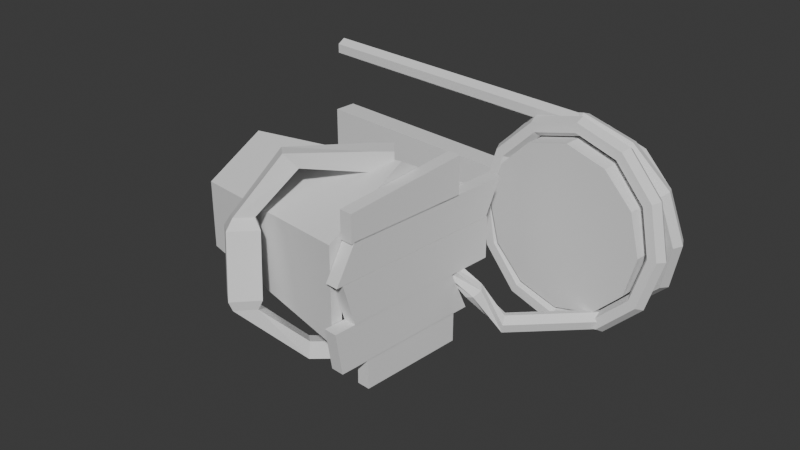 # Source: SillyGoldToilet.blend  (saved by Blender 4.2.66; exported with 4.5.12 LTS)
import bpy
from mathutils import Matrix  # noqa: F401  (used for matrix-valued properties, if any)

bpy.ops.wm.read_factory_settings(use_empty=True)
scene = bpy.context.scene
scene.name = 'Scene'

# ---- collections
col_collection = bpy.data.collections.new('Collection'); scene.collection.children.link(col_collection)

# ---- world
world_world = bpy.data.worlds.new('World'); scene.world = world_world
world_world.use_nodes = True; world_world.node_tree.nodes.clear()
_N = world_world.node_tree.nodes; _L = world_world.node_tree.links
n0 = _N.new('ShaderNodeOutputWorld'); n0.name = 'World Output'; n0.location = (300, 300)
n1 = _N.new('ShaderNodeBackground'); n1.name = 'Background'; n1.location = (10, 300)
n1.inputs[0].default_value = (0.05088, 0.05088, 0.05088, 1.0)
_L.new(n1.outputs[0], n0.inputs[0])
n0.is_active_output = True
world_world.color = (0.05088, 0.05088, 0.05088)
world_world.sun_shadow_jitter_overblur = 0.0

# ---- meshes
me_torus_001 = bpy.data.meshes.new('Torus.001')
me_torus_001.from_pydata([(-4.522e-05, 0.8076, -0.135), (-0.008348, 0.7127, -0.08003), (-0.008348, 0.7127, 0.02997), (-4.522e-05, 0.8076, 0.08497), (0.008257, 0.9025, 0.02997), (0.008257, 0.9025, -0.08003), (0.6027, 0.7549, 0.02708), (0.567, 0.6623, 0.07471), (0.5122, 0.6671, 0.17), (0.4931, 0.7644, 0.2176), (0.5288, 0.8569, 0.17), (0.5836, 0.8522, 0.07471), (1.044, 0.7163, 0.47), (0.9881, 0.6255, 0.4975), (0.8932, 0.6338, 0.5525), (0.8541, 0.7329, 0.58), (0.9098, 0.8236, 0.5525), (1.005, 0.8153, 0.4975), (1.205, 0.7021, 1.075), (1.142, 0.612, 1.075), (1.033, 0.6216, 1.075), (0.9862, 0.7213, 1.075), (1.049, 0.8114, 1.075), (1.159, 0.8018, 1.075), (1.044, 0.7163, 1.68), (0.9881, 0.6255, 1.652), (0.8932, 0.6338, 1.597), (0.8541, 0.7329, 1.57), (0.9098, 0.8236, 1.597), (1.005, 0.8153, 1.652), (0.6027, 0.7549, 2.123), (0.567, 0.6624, 2.075), (0.5122, 0.6671, 1.98), (0.4931, 0.7644, 1.932), (0.5288, 0.8569, 1.98), (0.5836, 0.8522, 2.075), (-4.456e-05, 0.8076, 2.285), (-0.008347, 0.7127, 2.23), (-0.008347, 0.7127, 2.12), (-4.456e-05, 0.8076, 2.065), (0.008258, 0.9025, 2.12), (0.008258, 0.9025, 2.23), (-0.6027, 0.8603, 2.123), (-0.5836, 0.763, 2.075), (-0.5289, 0.7582, 1.98), (-0.4932, 0.8507, 1.932), (-0.5123, 0.948, 1.98), (-0.567, 0.9528, 2.075), (-1.044, 0.8989, 1.68), (-1.005, 0.7999, 1.652), (-0.9099, 0.7916, 1.597), (-0.8541, 0.8823, 1.57), (-0.8933, 0.9814, 1.597), (-0.9882, 0.9897, 1.652), (-1.205, 0.913, 1.075), (-1.159, 0.8133, 1.075), (-1.049, 0.8038, 1.075), (-0.9863, 0.8939, 1.075), (-1.033, 0.9936, 1.075), (-1.142, 1.003, 1.075), (-1.044, 0.8989, 0.47), (-1.005, 0.7999, 0.4975), (-0.9099, 0.7916, 0.5525), (-0.8541, 0.8823, 0.58), (-0.8933, 0.9814, 0.5525), (-0.9882, 0.9897, 0.4975), (-0.6027, 0.8603, 0.02708), (-0.5837, 0.763, 0.07471), (-0.5289, 0.7582, 0.17), (-0.4932, 0.8507, 0.2176), (-0.5123, 0.948, 0.17), (-0.567, 0.9528, 0.07471), (0.7814, -1.045, -1.807), (1.1, -1.045, 0.3934), (0.3907, -1.721, -1.807), (0.55, -1.997, 0.3934), (-0.3908, -1.721, -1.807), (-0.55, -1.997, 0.3934), (-0.7815, -1.045, -1.807), (-1.1, -1.045, 0.3934), (-0.3908, -0.3679, -1.807), (-0.55, -0.09201, 0.3934), (0.3907, -0.3679, -1.807), (0.55, -0.09201, 0.3934), (0.4711, -1.861, 0.3934), (0.9423, -1.045, 0.3934), (-0.4712, -1.861, 0.3934), (-0.9423, -1.045, 0.3934), (-0.4712, -0.2286, 0.3934), (0.4711, -0.2286, 0.3934), (0.2542, -1.485, -1.334), (0.5084, -1.045, -1.334), (-0.2543, -1.485, -1.334), (-0.5085, -1.045, -1.334), (-0.2543, -0.6043, -1.334), (0.2542, -0.6043, -1.334), (-1.173, -0.8891, 0.1433), (-1.173, -1.045, 0.2989), (-0.9528, -0.8891, 0.1433), (-0.9528, -1.045, 0.2989), (-1.173, -1.045, -0.01223), (-1.173, -1.2, 0.1433), (-0.9528, -1.045, -0.01223), (-0.9528, -1.2, 0.1433), (-0.9943, -1.695, -0.3581), (-0.9727, -1.564, -0.5331), (-1.131, -1.675, -0.6367), (-1.153, -1.807, -0.4618), (-0.5139, -2.074, -0.604), (-0.464, -1.953, -0.7812), (-0.4735, -2.134, -0.9066), (-0.5234, -2.254, -0.7294), (-0.4087, -2.088, -0.5067), (-0.3318, -1.902, -0.7798), (-0.3465, -2.181, -0.9731), (-0.4233, -2.366, -0.7), (0.2881, -2.206, -0.3905), (0.365, -2.02, -0.6636), (0.3503, -2.298, -0.8569), (0.2735, -2.484, -0.5838), (0.3982, -2.235, -0.4341), (0.455, -2.097, -0.6362), (0.4442, -2.303, -0.7792), (0.3873, -2.441, -0.5772), (0.8749, -1.783, -0.1971), (0.9323, -1.656, -0.3642), (1.109, -1.705, -0.3325), (1.051, -1.832, -0.1654), (0.9713, -1.188, 0.1747), (1.029, -1.061, 0.0517), (1.205, -1.11, 0.0834), (1.148, -1.237, 0.2064), (0.9358, -1.071, 0.3103), (0.9931, -0.9444, 0.1873), (1.169, -0.9934, 0.219), (1.112, -1.12, 0.342), (-0.5759, 0.26, 0.4008), (-0.5759, 0.26, 0.551), (-0.169, 0.05387, 0.4008), (-0.169, 0.05387, 0.551), (-0.5759, -1.819, 0.4008), (-0.5759, -1.819, 0.551), (-0.169, -2.056, 0.4008), (-0.169, -2.056, 0.551), (-0.165, 0.07508, 0.4008), (-0.165, 0.07508, 0.551), (0.3227, 0.07508, 0.4008), (0.3227, 0.07508, 0.551), (-0.165, -1.978, 0.4008), (-0.165, -1.978, 0.551), (0.3227, -1.836, 0.4008), (0.3227, -1.836, 0.551), (0.32, -0.4568, 0.4008), (0.32, -0.4568, 0.551), (0.8077, -0.2288, 0.4008), (0.8077, -0.2288, 0.551), (0.32, -2.091, 0.4008), (0.32, -2.091, 0.551), (0.8077, -2.013, 0.4008), (0.8077, -2.013, 0.551), (0.8024, -0.421, 0.4008), (0.8024, -0.421, 0.551), (1.147, -0.421, 0.4008), (1.147, -0.421, 0.551), (0.8024, -1.671, 0.4008), (0.8024, -1.671, 0.551), (1.147, -1.671, 0.4008), (1.147, -1.671, 0.551), (-1.009, -0.3853, 0.4008), (-1.009, -0.3853, 0.551), (-0.5619, -0.3853, 0.4008), (-0.5619, -0.3853, 0.551), (-0.8776, -1.858, 0.4008), (-0.8776, -1.858, 0.551), (-0.5619, -1.858, 0.4008), (-0.5619, -1.858, 0.551), (-4.469e-05, 1.231, 2.212), (-0.01659, 1.324, 2.157), (-0.01659, 1.324, 2.047), (-4.482e-05, 1.231, 1.992), (0.0165, 1.137, 2.047), (0.0165, 1.137, 2.157), (0.5958, 1.336, 2.05), (0.5521, 1.425, 2.002), (0.498, 1.415, 1.907), (0.4874, 1.317, 1.859), (0.5311, 1.228, 1.907), (0.5852, 1.237, 2.002), (1.032, 1.413, 1.607), (0.9685, 1.498, 1.58), (0.8747, 1.482, 1.525), (0.8443, 1.38, 1.497), (0.9077, 1.294, 1.525), (1.002, 1.311, 1.58), (1.192, 1.441, 1.002), (1.121, 1.525, 1.002), (1.013, 1.506, 1.002), (0.9749, 1.403, 1.002), (1.046, 1.318, 1.002), (1.154, 1.337, 1.002), (1.032, 1.413, 0.397), (0.9685, 1.498, 0.4245), (0.8747, 1.482, 0.4795), (0.8443, 1.38, 0.507), (0.9077, 1.294, 0.4795), (1.002, 1.311, 0.4245), (0.5958, 1.336, -0.04586), (0.5521, 1.425, 0.001776), (0.498, 1.415, 0.09704), (0.4874, 1.317, 0.1447), (0.5311, 1.228, 0.09704), (0.5852, 1.237, 0.001776), (-4.521e-05, 1.231, -0.208), (-0.01659, 1.324, -0.153), (-0.01659, 1.324, -0.04296), (-4.514e-05, 1.231, 0.01204), (0.0165, 1.137, -0.04296), (0.0165, 1.137, -0.153), (-0.5959, 1.126, -0.04586), (-0.5853, 1.224, 0.001776), (-0.5311, 1.234, 0.09704), (-0.4875, 1.145, 0.1447), (-0.4981, 1.046, 0.09704), (-0.5522, 1.037, 0.001776), (-1.032, 1.049, 0.397), (-1.002, 1.151, 0.4245), (-0.9078, 1.167, 0.4795), (-0.8444, 1.082, 0.507), (-0.8748, 0.9797, 0.4795), (-0.9686, 0.9632, 0.4245), (-1.192, 1.021, 1.002), (-1.154, 1.124, 1.002), (-1.046, 1.143, 1.002), (-0.975, 1.059, 1.002), (-1.013, 0.9554, 1.002), (-1.121, 0.9363, 1.002), (-1.032, 1.049, 1.607), (-1.002, 1.151, 1.58), (-0.9078, 1.167, 1.525), (-0.8444, 1.082, 1.497), (-0.8748, 0.9797, 1.525), (-0.9686, 0.9632, 1.58), (-0.5959, 1.126, 2.05), (-0.5853, 1.224, 2.002), (-0.5311, 1.234, 1.907), (-0.4875, 1.145, 1.859), (-0.4981, 1.046, 1.907), (-0.5522, 1.037, 2.002), (0.9716, 1.392, 1.071), (0.9716, 0.6638, 1.071), (0.8414, 1.392, 0.5849), (0.8414, 0.6638, 0.5849), (0.4858, 1.392, 0.2292), (0.4858, 0.6638, 0.2292), (-4.527e-05, 1.392, 0.09905), (-4.515e-05, 0.6638, 0.09905), (-0.4859, 1.392, 0.2292), (-0.4859, 0.6638, 0.2292), (-0.8415, 1.392, 0.5849), (-0.8415, 0.6638, 0.5849), (-0.9717, 1.392, 1.071), (-0.9717, 0.6638, 1.071), (-0.8415, 1.392, 1.556), (-0.8415, 0.6638, 1.556), (-0.4859, 1.392, 1.912), (-0.4859, 0.6638, 1.912), (-4.482e-05, 1.392, 2.042), (-4.47e-05, 0.6638, 2.042), (0.4858, 1.392, 1.912), (0.4858, 0.6638, 1.912), (0.8414, 1.392, 1.556), (0.8414, 0.6638, 1.556), (-0.9542, 1.023, -2.662), (-0.9542, 1.023, 1.027), (-1.009, 0.9276, -2.658), (-1.009, 0.9276, 1.027), (-1.119, 0.9276, -2.658), (-1.119, 0.9276, 1.027), (-1.174, 1.023, -2.662), (-1.174, 1.023, 1.027), (-1.119, 1.118, -2.662), (-1.119, 1.118, 1.027), (-1.009, 1.118, -2.662), (-1.009, 1.118, 1.027), (-0.275, 1.145, -2.652), (-0.275, 1.145, 0.2353), (0.275, 1.145, -2.652), (0.275, 1.145, 0.2353), (-0.275, 0.87, -2.652), (-0.275, 0.87, 0.2353), (0.275, 0.87, -2.652), (0.275, 0.87, 0.2353), (0.2924, -0.4694, 0.292), (0.5507, -0.3544, 0.7629), (0.1886, -0.47, 0.3285), (0.4902, -0.2697, 0.7984), (0.1276, -0.3786, 0.3222), (0.4674, -0.1861, 0.7306), (0.1704, -0.2868, 0.2794), (0.5052, -0.1872, 0.6273), (0.2742, -0.2862, 0.243), (0.5657, -0.2719, 0.5918), (0.3352, -0.3776, 0.2492), (0.5885, -0.3555, 0.6596), (0.9922, -0.1212, 0.9759), (0.8861, -0.1379, 0.9995), (0.8097, -0.0687, 0.9614), (0.8393, 0.01731, 0.8995), (0.9454, 0.03407, 0.8758), (1.022, -0.03516, 0.914), (1.005, 0.6627, 1.64), (0.8984, 0.6459, 1.663), (0.8219, 0.7151, 1.625), (0.8516, 0.8011, 1.563), (0.9577, 0.8179, 1.54), (1.034, 0.7487, 1.578)], [], [(0, 6, 7, 1), (1, 7, 8, 2), (2, 8, 9, 3), (3, 9, 10, 4), (4, 10, 11, 5), (5, 11, 6, 0), (6, 12, 13, 7), (7, 13, 14, 8), (8, 14, 15, 9), (9, 15, 16, 10), (10, 16, 17, 11), (11, 17, 12, 6), (12, 18, 19, 13), (13, 19, 20, 14), (14, 20, 21, 15), (15, 21, 22, 16), (16, 22, 23, 17), (17, 23, 18, 12), (18, 24, 25, 19), (19, 25, 26, 20), (20, 26, 27, 21), (21, 27, 28, 22), (22, 28, 29, 23), (23, 29, 24, 18), (24, 30, 31, 25), (25, 31, 32, 26), (26, 32, 33, 27), (27, 33, 34, 28), (28, 34, 35, 29), (29, 35, 30, 24), (30, 36, 37, 31), (31, 37, 38, 32), (32, 38, 39, 33), (33, 39, 40, 34), (34, 40, 41, 35), (35, 41, 36, 30), (36, 42, 43, 37), (37, 43, 44, 38), (38, 44, 45, 39), (39, 45, 46, 40), (40, 46, 47, 41), (41, 47, 42, 36), (42, 48, 49, 43), (43, 49, 50, 44), (44, 50, 51, 45), (45, 51, 52, 46), (46, 52, 53, 47), (47, 53, 48, 42), (48, 54, 55, 49), (49, 55, 56, 50), (50, 56, 57, 51), (51, 57, 58, 52), (52, 58, 59, 53), (53, 59, 54, 48), (54, 60, 61, 55), (55, 61, 62, 56), (56, 62, 63, 57), (57, 63, 64, 58), (58, 64, 65, 59), (59, 65, 60, 54), (60, 66, 67, 61), (61, 67, 68, 62), (62, 68, 69, 63), (63, 69, 70, 64), (64, 70, 71, 65), (65, 71, 66, 60), (66, 0, 1, 67), (67, 1, 2, 68), (68, 2, 3, 69), (69, 3, 4, 70), (70, 4, 5, 71), (71, 5, 0, 66), (72, 73, 75, 74), (74, 75, 77, 76), (76, 77, 79, 78), (78, 79, 81, 80), (77, 75, 84, 86), (80, 81, 83, 82), (82, 83, 73, 72), (72, 74, 76, 78, 80, 82), (85, 89, 95, 91), (83, 81, 88, 89), (75, 73, 85, 84), (79, 77, 86, 87), (73, 83, 89, 85), (81, 79, 87, 88), (90, 91, 95, 94, 93, 92), (88, 87, 93, 94), (86, 84, 90, 92), (89, 88, 94, 95), (87, 86, 92, 93), (84, 85, 91, 90), (96, 97, 99, 98), (98, 99, 103, 102), (100, 102, 105, 106), (100, 101, 97, 96), (98, 102, 100, 96), (103, 99, 97, 101), (104, 107, 111, 108), (103, 101, 107, 104), (102, 103, 104, 105), (101, 100, 106, 107), (111, 110, 114, 115), (105, 104, 108, 109), (107, 106, 110, 111), (106, 105, 109, 110), (114, 113, 117, 118), (110, 109, 113, 114), (108, 111, 115, 112), (109, 108, 112, 113), (116, 119, 123, 120), (112, 115, 119, 116), (113, 112, 116, 117), (115, 114, 118, 119), (123, 122, 126, 127), (117, 116, 120, 121), (119, 118, 122, 123), (118, 117, 121, 122), (127, 126, 130, 131), (122, 121, 125, 126), (120, 123, 127, 124), (121, 120, 124, 125), (130, 129, 133, 134), (126, 125, 129, 130), (124, 127, 131, 128), (125, 124, 128, 129), (133, 132, 135, 134), (128, 131, 135, 132), (129, 128, 132, 133), (131, 130, 134, 135), (136, 137, 139, 138), (138, 139, 143, 142), (142, 143, 141, 140), (140, 141, 137, 136), (138, 142, 140, 136), (143, 139, 137, 141), (144, 145, 147, 146), (146, 147, 151, 150), (150, 151, 149, 148), (148, 149, 145, 144), (146, 150, 148, 144), (151, 147, 145, 149), (152, 153, 155, 154), (154, 155, 159, 158), (158, 159, 157, 156), (156, 157, 153, 152), (154, 158, 156, 152), (159, 155, 153, 157), (160, 161, 163, 162), (162, 163, 167, 166), (166, 167, 165, 164), (164, 165, 161, 160), (162, 166, 164, 160), (167, 163, 161, 165), (168, 169, 171, 170), (170, 171, 175, 174), (174, 175, 173, 172), (172, 173, 169, 168), (170, 174, 172, 168), (175, 171, 169, 173), (176, 182, 183, 177), (177, 183, 184, 178), (178, 184, 185, 179), (179, 185, 186, 180), (180, 186, 187, 181), (181, 187, 182, 176), (182, 188, 189, 183), (183, 189, 190, 184), (184, 190, 191, 185), (185, 191, 192, 186), (186, 192, 193, 187), (187, 193, 188, 182), (188, 194, 195, 189), (189, 195, 196, 190), (190, 196, 197, 191), (191, 197, 198, 192), (192, 198, 199, 193), (193, 199, 194, 188), (194, 200, 201, 195), (195, 201, 202, 196), (196, 202, 203, 197), (197, 203, 204, 198), (198, 204, 205, 199), (199, 205, 200, 194), (200, 206, 207, 201), (201, 207, 208, 202), (202, 208, 209, 203), (203, 209, 210, 204), (204, 210, 211, 205), (205, 211, 206, 200), (206, 212, 213, 207), (207, 213, 214, 208), (208, 214, 215, 209), (209, 215, 216, 210), (210, 216, 217, 211), (211, 217, 212, 206), (212, 218, 219, 213), (213, 219, 220, 214), (214, 220, 221, 215), (215, 221, 222, 216), (216, 222, 223, 217), (217, 223, 218, 212), (218, 224, 225, 219), (219, 225, 226, 220), (220, 226, 227, 221), (221, 227, 228, 222), (222, 228, 229, 223), (223, 229, 224, 218), (224, 230, 231, 225), (225, 231, 232, 226), (226, 232, 233, 227), (227, 233, 234, 228), (228, 234, 235, 229), (229, 235, 230, 224), (230, 236, 237, 231), (231, 237, 238, 232), (232, 238, 239, 233), (233, 239, 240, 234), (234, 240, 241, 235), (235, 241, 236, 230), (236, 242, 243, 237), (237, 243, 244, 238), (238, 244, 245, 239), (239, 245, 246, 240), (240, 246, 247, 241), (241, 247, 242, 236), (242, 176, 177, 243), (243, 177, 178, 244), (244, 178, 179, 245), (245, 179, 180, 246), (246, 180, 181, 247), (247, 181, 176, 242), (248, 249, 251, 250), (250, 251, 253, 252), (252, 253, 255, 254), (254, 255, 257, 256), (256, 257, 259, 258), (258, 259, 261, 260), (260, 261, 263, 262), (262, 263, 265, 264), (264, 265, 267, 266), (266, 267, 269, 268), (251, 249, 271, 269, 267, 265, 263, 261, 259, 257, 255, 253), (268, 269, 271, 270), (270, 271, 249, 248), (248, 250, 252, 254, 256, 258, 260, 262, 264, 266, 268, 270), (272, 273, 275, 274), (274, 275, 277, 276), (276, 277, 279, 278), (278, 279, 281, 280), (275, 273, 283, 281, 279, 277), (280, 281, 283, 282), (282, 283, 273, 272), (272, 274, 276, 278, 280, 282), (284, 285, 287, 286), (286, 287, 291, 290), (290, 291, 289, 288), (288, 289, 285, 284), (286, 290, 288, 284), (291, 287, 285, 289), (292, 293, 295, 294), (294, 295, 297, 296), (296, 297, 299, 298), (298, 299, 301, 300), (297, 295, 305, 306), (300, 301, 303, 302), (302, 303, 293, 292), (292, 294, 296, 298, 300, 302), (304, 309, 315, 310), (303, 301, 308, 309), (295, 293, 304, 305), (299, 297, 306, 307), (293, 303, 309, 304), (301, 299, 307, 308), (311, 310, 315, 314, 313, 312), (308, 307, 313, 314), (306, 305, 311, 312), (309, 308, 314, 315), (307, 306, 312, 313), (305, 304, 310, 311)])
_uv = me_torus_001.uv_layers.new(name='UVMap')
_uv.uv.foreach_set('vector', [0.5, 0.5, 0.5833, 0.5, 0.5833, 0.6667, 0.5, 0.6667, 0.5, 0.6667, 0.5833, 0.6667, 0.5833, 0.8333, 0.5, 0.8333, 0.5, 0.8333, 0.5833, 0.8333, 0.5833, 1.0, 0.5, 1.0, 0.5, -1.11e-16, 0.5833, -1.11e-16, 0.5833, 0.1667, 0.5, 0.1667, 0.5, 0.1667, 0.5833, 0.1667, 0.5833, 0.3333, 0.5, 0.3333, 0.5, 0.3333, 0.5833, 0.3333, 0.5833, 0.5, 0.5, 0.5, 0.5833, 0.5, 0.6667, 0.5, 0.6667, 0.6667, 0.5833, 0.6667, 0.5833, 0.6667, 0.6667, 0.6667, 0.6667, 0.8333, 0.5833, 0.8333, 0.5833, 0.8333, 0.6667, 0.8333, 0.6667, 1.0, 0.5833, 1.0, 0.5833, -1.11e-16, 0.6667, -1.11e-16, 0.6667, 0.1667, 0.5833, 0.1667, 0.5833, 0.1667, 0.6667, 0.1667, 0.6667, 0.3333, 0.5833, 0.3333, 0.5833, 0.3333, 0.6667, 0.3333, 0.6667, 0.5, 0.5833, 0.5, 0.6667, 0.5, 0.75, 0.5, 0.75, 0.6667, 0.6667, 0.6667, 0.6667, 0.6667, 0.75, 0.6667, 0.75, 0.8333, 0.6667, 0.8333, 0.6667, 0.8333, 0.75, 0.8333, 0.75, 1.0, 0.6667, 1.0, 0.6667, -1.11e-16, 0.75, -1.11e-16, 0.75, 0.1667, 0.6667, 0.1667, 0.6667, 0.1667, 0.75, 0.1667, 0.75, 0.3333, 0.6667, 0.3333, 0.6667, 0.3333, 0.75, 0.3333, 0.75, 0.5, 0.6667, 0.5, 0.75, 0.5, 0.8333, 0.5, 0.8333, 0.6667, 0.75, 0.6667, 0.75, 0.6667, 0.8333, 0.6667, 0.8333, 0.8333, 0.75, 0.8333, 0.75, 0.8333, 0.8333, 0.8333, 0.8333, 1.0, 0.75, 1.0, 0.75, -1.11e-16, 0.8333, -1.11e-16, 0.8333, 0.1667, 0.75, 0.1667, 0.75, 0.1667, 0.8333, 0.1667, 0.8333, 0.3333, 0.75, 0.3333, 0.75, 0.3333, 0.8333, 0.3333, 0.8333, 0.5, 0.75, 0.5, 0.8333, 0.5, 0.9167, 0.5, 0.9167, 0.6667, 0.8333, 0.6667, 0.8333, 0.6667, 0.9167, 0.6667, 0.9167, 0.8333, 0.8333, 0.8333, 0.8333, 0.8333, 0.9167, 0.8333, 0.9167, 1.0, 0.8333, 1.0, 0.8333, -1.11e-16, 0.9167, -1.11e-16, 0.9167, 0.1667, 0.8333, 0.1667, 0.8333, 0.1667, 0.9167, 0.1667, 0.9167, 0.3333, 0.8333, 0.3333, 0.8333, 0.3333, 0.9167, 0.3333, 0.9167, 0.5, 0.8333, 0.5, 0.9167, 0.5, 1.0, 0.5, 1.0, 0.6667, 0.9167, 0.6667, 0.9167, 0.6667, 1.0, 0.6667, 1.0, 0.8333, 0.9167, 0.8333, 0.9167, 0.8333, 1.0, 0.8333, 1.0, 1.0, 0.9167, 1.0, 0.9167, -1.11e-16, 1.0, -1.11e-16, 1.0, 0.1667, 0.9167, 0.1667, 0.9167, 0.1667, 1.0, 0.1667, 1.0, 0.3333, 0.9167, 0.3333, 0.9167, 0.3333, 1.0, 0.3333, 1.0, 0.5, 0.9167, 0.5, 2.22e-16, 0.5, 0.08333, 0.5, 0.08333, 0.6667, 2.22e-16, 0.6667, 2.22e-16, 0.6667, 0.08333, 0.6667, 0.08333, 0.8333, 2.22e-16, 0.8333, 2.22e-16, 0.8333, 0.08333, 0.8333, 0.08333, 1.0, 2.22e-16, 1.0, 2.22e-16, -1.11e-16, 0.08333, -1.11e-16, 0.08333, 0.1667, 2.22e-16, 0.1667, 2.22e-16, 0.1667, 0.08333, 0.1667, 0.08333, 0.3333, 2.22e-16, 0.3333, 2.22e-16, 0.3333, 0.08333, 0.3333, 0.08333, 0.5, 2.22e-16, 0.5, 0.08333, 0.5, 0.1667, 0.5, 0.1667, 0.6667, 0.08333, 0.6667, 0.08333, 0.6667, 0.1667, 0.6667, 0.1667, 0.8333, 0.08333, 0.8333, 0.08333, 0.8333, 0.1667, 0.8333, 0.1667, 1.0, 0.08333, 1.0, 0.08333, -1.11e-16, 0.1667, -1.11e-16, 0.1667, 0.1667, 0.08333, 0.1667, 0.08333, 0.1667, 0.1667, 0.1667, 0.1667, 0.3333, 0.08333, 0.3333, 0.08333, 0.3333, 0.1667, 0.3333, 0.1667, 0.5, 0.08333, 0.5, 0.1667, 0.5, 0.25, 0.5, 0.25, 0.6667, 0.1667, 0.6667, 0.1667, 0.6667, 0.25, 0.6667, 0.25, 0.8333, 0.1667, 0.8333, 0.1667, 0.8333, 0.25, 0.8333, 0.25, 1.0, 0.1667, 1.0, 0.1667, -1.11e-16, 0.25, -1.11e-16, 0.25, 0.1667, 0.1667, 0.1667, 0.1667, 0.1667, 0.25, 0.1667, 0.25, 0.3333, 0.1667, 0.3333, 0.1667, 0.3333, 0.25, 0.3333, 0.25, 0.5, 0.1667, 0.5, 0.25, 0.5, 0.3333, 0.5, 0.3333, 0.6667, 0.25, 0.6667, 0.25, 0.6667, 0.3333, 0.6667, 0.3333, 0.8333, 0.25, 0.8333, 0.25, 0.8333, 0.3333, 0.8333, 0.3333, 1.0, 0.25, 1.0, 0.25, -1.11e-16, 0.3333, -1.11e-16, 0.3333, 0.1667, 0.25, 0.1667, 0.25, 0.1667, 0.3333, 0.1667, 0.3333, 0.3333, 0.25, 0.3333, 0.25, 0.3333, 0.3333, 0.3333, 0.3333, 0.5, 0.25, 0.5, 0.3333, 0.5, 0.4167, 0.5, 0.4167, 0.6667, 0.3333, 0.6667, 0.3333, 0.6667, 0.4167, 0.6667, 0.4167, 0.8333, 0.3333, 0.8333, 0.3333, 0.8333, 0.4167, 0.8333, 0.4167, 1.0, 0.3333, 1.0, 0.3333, -1.11e-16, 0.4167, -1.11e-16, 0.4167, 0.1667, 0.3333, 0.1667, 0.3333, 0.1667, 0.4167, 0.1667, 0.4167, 0.3333, 0.3333, 0.3333, 0.3333, 0.3333, 0.4167, 0.3333, 0.4167, 0.5, 0.3333, 0.5, 0.4167, 0.5, 0.5, 0.5, 0.5, 0.6667, 0.4167, 0.6667, 0.4167, 0.6667, 0.5, 0.6667, 0.5, 0.8333, 0.4167, 0.8333, 0.4167, 0.8333, 0.5, 0.8333, 0.5, 1.0, 0.4167, 1.0, 0.4167, -1.11e-16, 0.5, -1.11e-16, 0.5, 0.1667, 0.4167, 0.1667, 0.4167, 0.1667, 0.5, 0.1667, 0.5, 0.3333, 0.4167, 0.3333, 0.4167, 0.3333, 0.5, 0.3333, 0.5, 0.5, 0.4167, 0.5, 1.0, 0.5, 1.0, 1.0, 0.8333, 1.0, 0.8333, 0.5, 0.8333, 0.5, 0.8333, 1.0, 0.6667, 1.0, 0.6667, 0.5, 0.6667, 0.5, 0.6667, 1.0, 0.5, 1.0, 0.5, 0.5, 0.5, 0.5, 0.5, 1.0, 0.3333, 1.0, 0.3333, 0.5, 0.6667, 1.0, 0.8333, 1.0, 0.8333, 1.0, 0.6667, 1.0, 0.3333, 0.5, 0.3333, 1.0, 0.1667, 1.0, 0.1667, 0.5, 0.1667, 0.5, 0.1667, 1.0, -8.941e-08, 1.0, -8.941e-08, 0.5, 0.75, 0.49, 0.9578, 0.37, 0.9578, 0.13, 0.75, 0.01, 0.5422, 0.13, 0.5422, 0.37, -8.941e-08, 1.0, 0.1667, 1.0, 0.1667, 1.0, -8.941e-08, 1.0, 0.1667, 1.0, 0.3333, 1.0, 0.3333, 1.0, 0.1667, 1.0, 0.8333, 1.0, 1.0, 1.0, 1.0, 1.0, 0.8333, 1.0, 0.5, 1.0, 0.6667, 1.0, 0.6667, 1.0, 0.5, 1.0, -8.941e-08, 1.0, 0.1667, 1.0, 0.1667, 1.0, -8.941e-08, 1.0, 0.3333, 1.0, 0.5, 1.0, 0.5, 1.0, 0.3333, 1.0, 0.4578, 0.37, 0.25, 0.49, 0.04215, 0.37, 0.04215, 0.13, 0.25, 0.01, 0.4578, 0.13, 0.3333, 1.0, 0.5, 1.0, 0.5, 1.0, 0.3333, 1.0, 0.6667, 1.0, 0.8333, 1.0, 0.8333, 1.0, 0.6667, 1.0, 0.1667, 1.0, 0.3333, 1.0, 0.3333, 1.0, 0.1667, 1.0, 0.5, 1.0, 0.6667, 1.0, 0.6667, 1.0, 0.5, 1.0, 0.8333, 1.0, 1.0, 1.0, 1.0, 1.0, 0.8333, 1.0, 0.375, 0.0, 0.625, 0.0, 0.625, 0.25, 0.375, 0.25, 0.375, 0.25, 0.625, 0.25, 0.625, 0.5, 0.375, 0.5, 0.375, 0.75, 0.375, 0.5, 0.375, 0.5, 0.375, 0.75, 0.375, 0.75, 0.625, 0.75, 0.625, 1.0, 0.375, 1.0, 0.125, 0.5, 0.375, 0.5, 0.375, 0.75, 0.125, 0.75, 0.625, 0.5, 0.875, 0.5, 0.875, 0.75, 0.625, 0.75, 0.625, 0.5, 0.625, 0.75, 0.625, 0.75, 0.625, 0.5, 0.625, 0.5, 0.625, 0.75, 0.625, 0.75, 0.625, 0.5, 0.375, 0.5, 0.625, 0.5, 0.625, 0.5, 0.375, 0.5, 0.625, 0.75, 0.375, 0.75, 0.375, 0.75, 0.625, 0.75, 0.625, 0.75, 0.375, 0.75, 0.375, 0.75, 0.625, 0.75, 0.375, 0.5, 0.625, 0.5, 0.625, 0.5, 0.375, 0.5, 0.625, 0.75, 0.375, 0.75, 0.375, 0.75, 0.625, 0.75, 0.375, 0.75, 0.375, 0.5, 0.375, 0.5, 0.375, 0.75, 0.375, 0.75, 0.375, 0.5, 0.375, 0.5, 0.375, 0.75, 0.375, 0.75, 0.375, 0.5, 0.375, 0.5, 0.375, 0.75, 0.625, 0.5, 0.625, 0.75, 0.625, 0.75, 0.625, 0.5, 0.375, 0.5, 0.625, 0.5, 0.625, 0.5, 0.375, 0.5, 0.625, 0.5, 0.625, 0.75, 0.625, 0.75, 0.625, 0.5, 0.625, 0.5, 0.625, 0.75, 0.625, 0.75, 0.625, 0.5, 0.375, 0.5, 0.625, 0.5, 0.625, 0.5, 0.375, 0.5, 0.625, 0.75, 0.375, 0.75, 0.375, 0.75, 0.625, 0.75, 0.625, 0.75, 0.375, 0.75, 0.375, 0.75, 0.625, 0.75, 0.375, 0.5, 0.625, 0.5, 0.625, 0.5, 0.375, 0.5, 0.625, 0.75, 0.375, 0.75, 0.375, 0.75, 0.625, 0.75, 0.375, 0.75, 0.375, 0.5, 0.375, 0.5, 0.375, 0.75, 0.625, 0.75, 0.375, 0.75, 0.375, 0.75, 0.625, 0.75, 0.375, 0.75, 0.375, 0.5, 0.375, 0.5, 0.375, 0.75, 0.625, 0.5, 0.625, 0.75, 0.625, 0.75, 0.625, 0.5, 0.375, 0.5, 0.625, 0.5, 0.625, 0.5, 0.375, 0.5, 0.375, 0.75, 0.375, 0.5, 0.375, 0.5, 0.375, 0.75, 0.375, 0.75, 0.375, 0.5, 0.375, 0.5, 0.375, 0.75, 0.625, 0.5, 0.625, 0.75, 0.625, 0.75, 0.625, 0.5, 0.375, 0.5, 0.625, 0.5, 0.625, 0.5, 0.375, 0.5, 0.375, 0.5, 0.625, 0.5, 0.625, 0.75, 0.375, 0.75, 0.625, 0.5, 0.625, 0.75, 0.625, 0.75, 0.625, 0.5, 0.375, 0.5, 0.625, 0.5, 0.625, 0.5, 0.375, 0.5, 0.625, 0.75, 0.375, 0.75, 0.375, 0.75, 0.625, 0.75, 0.375, 0.0, 0.625, 0.0, 0.625, 0.25, 0.375, 0.25, 0.375, 0.25, 0.625, 0.25, 0.625, 0.5, 0.375, 0.5, 0.375, 0.5, 0.625, 0.5, 0.625, 0.75, 0.375, 0.75, 0.375, 0.75, 0.625, 0.75, 0.625, 1.0, 0.375, 1.0, 0.125, 0.5, 0.375, 0.5, 0.375, 0.75, 0.125, 0.75, 0.625, 0.5, 0.875, 0.5, 0.875, 0.75, 0.625, 0.75, 0.375, 0.0, 0.625, 0.0, 0.625, 0.25, 0.375, 0.25, 0.375, 0.25, 0.625, 0.25, 0.625, 0.5, 0.375, 0.5, 0.375, 0.5, 0.625, 0.5, 0.625, 0.75, 0.375, 0.75, 0.375, 0.75, 0.625, 0.75, 0.625, 1.0, 0.375, 1.0, 0.125, 0.5, 0.375, 0.5, 0.375, 0.75, 0.125, 0.75, 0.625, 0.5, 0.875, 0.5, 0.875, 0.75, 0.625, 0.75, 0.375, 0.0, 0.625, 0.0, 0.625, 0.25, 0.375, 0.25, 0.375, 0.25, 0.625, 0.25, 0.625, 0.5, 0.375, 0.5, 0.375, 0.5, 0.625, 0.5, 0.625, 0.75, 0.375, 0.75, 0.375, 0.75, 0.625, 0.75, 0.625, 1.0, 0.375, 1.0, 0.125, 0.5, 0.375, 0.5, 0.375, 0.75, 0.125, 0.75, 0.625, 0.5, 0.875, 0.5, 0.875, 0.75, 0.625, 0.75, 0.375, 0.0, 0.625, 0.0, 0.625, 0.25, 0.375, 0.25, 0.375, 0.25, 0.625, 0.25, 0.625, 0.5, 0.375, 0.5, 0.375, 0.5, 0.625, 0.5, 0.625, 0.75, 0.375, 0.75, 0.375, 0.75, 0.625, 0.75, 0.625, 1.0, 0.375, 1.0, 0.125, 0.5, 0.375, 0.5, 0.375, 0.75, 0.125, 0.75, 0.625, 0.5, 0.875, 0.5, 0.875, 0.75, 0.625, 0.75, 0.375, 0.0, 0.625, 0.0, 0.625, 0.25, 0.375, 0.25, 0.375, 0.25, 0.625, 0.25, 0.625, 0.5, 0.375, 0.5, 0.375, 0.5, 0.625, 0.5, 0.625, 0.75, 0.375, 0.75, 0.375, 0.75, 0.625, 0.75, 0.625, 1.0, 0.375, 1.0, 0.125, 0.5, 0.375, 0.5, 0.375, 0.75, 0.125, 0.75, 0.625, 0.5, 0.875, 0.5, 0.875, 0.75, 0.625, 0.75, 0.5, 0.5, 0.5833, 0.5, 0.5833, 0.6667, 0.5, 0.6667, 0.5, 0.6667, 0.5833, 0.6667, 0.5833, 0.8333, 0.5, 0.8333, 0.5, 0.8333, 0.5833, 0.8333, 0.5833, 1.0, 0.5, 1.0, 0.5, -1.11e-16, 0.5833, -1.11e-16, 0.5833, 0.1667, 0.5, 0.1667, 0.5, 0.1667, 0.5833, 0.1667, 0.5833, 0.3333, 0.5, 0.3333, 0.5, 0.3333, 0.5833, 0.3333, 0.5833, 0.5, 0.5, 0.5, 0.5833, 0.5, 0.6667, 0.5, 0.6667, 0.6667, 0.5833, 0.6667, 0.5833, 0.6667, 0.6667, 0.6667, 0.6667, 0.8333, 0.5833, 0.8333, 0.5833, 0.8333, 0.6667, 0.8333, 0.6667, 1.0, 0.5833, 1.0, 0.5833, -1.11e-16, 0.6667, -1.11e-16, 0.6667, 0.1667, 0.5833, 0.1667, 0.5833, 0.1667, 0.6667, 0.1667, 0.6667, 0.3333, 0.5833, 0.3333, 0.5833, 0.3333, 0.6667, 0.3333, 0.6667, 0.5, 0.5833, 0.5, 0.6667, 0.5, 0.75, 0.5, 0.75, 0.6667, 0.6667, 0.6667, 0.6667, 0.6667, 0.75, 0.6667, 0.75, 0.8333, 0.6667, 0.8333, 0.6667, 0.8333, 0.75, 0.8333, 0.75, 1.0, 0.6667, 1.0, 0.6667, -1.11e-16, 0.75, -1.11e-16, 0.75, 0.1667, 0.6667, 0.1667, 0.6667, 0.1667, 0.75, 0.1667, 0.75, 0.3333, 0.6667, 0.3333, 0.6667, 0.3333, 0.75, 0.3333, 0.75, 0.5, 0.6667, 0.5, 0.75, 0.5, 0.8333, 0.5, 0.8333, 0.6667, 0.75, 0.6667, 0.75, 0.6667, 0.8333, 0.6667, 0.8333, 0.8333, 0.75, 0.8333, 0.75, 0.8333, 0.8333, 0.8333, 0.8333, 1.0, 0.75, 1.0, 0.75, -1.11e-16, 0.8333, -1.11e-16, 0.8333, 0.1667, 0.75, 0.1667, 0.75, 0.1667, 0.8333, 0.1667, 0.8333, 0.3333, 0.75, 0.3333, 0.75, 0.3333, 0.8333, 0.3333, 0.8333, 0.5, 0.75, 0.5, 0.8333, 0.5, 0.9167, 0.5, 0.9167, 0.6667, 0.8333, 0.6667, 0.8333, 0.6667, 0.9167, 0.6667, 0.9167, 0.8333, 0.8333, 0.8333, 0.8333, 0.8333, 0.9167, 0.8333, 0.9167, 1.0, 0.8333, 1.0, 0.8333, -1.11e-16, 0.9167, -1.11e-16, 0.9167, 0.1667, 0.8333, 0.1667, 0.8333, 0.1667, 0.9167, 0.1667, 0.9167, 0.3333, 0.8333, 0.3333, 0.8333, 0.3333, 0.9167, 0.3333, 0.9167, 0.5, 0.8333, 0.5, 0.9167, 0.5, 1.0, 0.5, 1.0, 0.6667, 0.9167, 0.6667, 0.9167, 0.6667, 1.0, 0.6667, 1.0, 0.8333, 0.9167, 0.8333, 0.9167, 0.8333, 1.0, 0.8333, 1.0, 1.0, 0.9167, 1.0, 0.9167, -1.11e-16, 1.0, -1.11e-16, 1.0, 0.1667, 0.9167, 0.1667, 0.9167, 0.1667, 1.0, 0.1667, 1.0, 0.3333, 0.9167, 0.3333, 0.9167, 0.3333, 1.0, 0.3333, 1.0, 0.5, 0.9167, 0.5, 2.22e-16, 0.5, 0.08333, 0.5, 0.08333, 0.6667, 2.22e-16, 0.6667, 2.22e-16, 0.6667, 0.08333, 0.6667, 0.08333, 0.8333, 2.22e-16, 0.8333, 2.22e-16, 0.8333, 0.08333, 0.8333, 0.08333, 1.0, 2.22e-16, 1.0, 2.22e-16, -1.11e-16, 0.08333, -1.11e-16, 0.08333, 0.1667, 2.22e-16, 0.1667, 2.22e-16, 0.1667, 0.08333, 0.1667, 0.08333, 0.3333, 2.22e-16, 0.3333, 2.22e-16, 0.3333, 0.08333, 0.3333, 0.08333, 0.5, 2.22e-16, 0.5, 0.08333, 0.5, 0.1667, 0.5, 0.1667, 0.6667, 0.08333, 0.6667, 0.08333, 0.6667, 0.1667, 0.6667, 0.1667, 0.8333, 0.08333, 0.8333, 0.08333, 0.8333, 0.1667, 0.8333, 0.1667, 1.0, 0.08333, 1.0, 0.08333, -1.11e-16, 0.1667, -1.11e-16, 0.1667, 0.1667, 0.08333, 0.1667, 0.08333, 0.1667, 0.1667, 0.1667, 0.1667, 0.3333, 0.08333, 0.3333, 0.08333, 0.3333, 0.1667, 0.3333, 0.1667, 0.5, 0.08333, 0.5, 0.1667, 0.5, 0.25, 0.5, 0.25, 0.6667, 0.1667, 0.6667, 0.1667, 0.6667, 0.25, 0.6667, 0.25, 0.8333, 0.1667, 0.8333, 0.1667, 0.8333, 0.25, 0.8333, 0.25, 1.0, 0.1667, 1.0, 0.1667, -1.11e-16, 0.25, -1.11e-16, 0.25, 0.1667, 0.1667, 0.1667, 0.1667, 0.1667, 0.25, 0.1667, 0.25, 0.3333, 0.1667, 0.3333, 0.1667, 0.3333, 0.25, 0.3333, 0.25, 0.5, 0.1667, 0.5, 0.25, 0.5, 0.3333, 0.5, 0.3333, 0.6667, 0.25, 0.6667, 0.25, 0.6667, 0.3333, 0.6667, 0.3333, 0.8333, 0.25, 0.8333, 0.25, 0.8333, 0.3333, 0.8333, 0.3333, 1.0, 0.25, 1.0, 0.25, -1.11e-16, 0.3333, -1.11e-16, 0.3333, 0.1667, 0.25, 0.1667, 0.25, 0.1667, 0.3333, 0.1667, 0.3333, 0.3333, 0.25, 0.3333, 0.25, 0.3333, 0.3333, 0.3333, 0.3333, 0.5, 0.25, 0.5, 0.3333, 0.5, 0.4167, 0.5, 0.4167, 0.6667, 0.3333, 0.6667, 0.3333, 0.6667, 0.4167, 0.6667, 0.4167, 0.8333, 0.3333, 0.8333, 0.3333, 0.8333, 0.4167, 0.8333, 0.4167, 1.0, 0.3333, 1.0, 0.3333, -1.11e-16, 0.4167, -1.11e-16, 0.4167, 0.1667, 0.3333, 0.1667, 0.3333, 0.1667, 0.4167, 0.1667, 0.4167, 0.3333, 0.3333, 0.3333, 0.3333, 0.3333, 0.4167, 0.3333, 0.4167, 0.5, 0.3333, 0.5, 0.4167, 0.5, 0.5, 0.5, 0.5, 0.6667, 0.4167, 0.6667, 0.4167, 0.6667, 0.5, 0.6667, 0.5, 0.8333, 0.4167, 0.8333, 0.4167, 0.8333, 0.5, 0.8333, 0.5, 1.0, 0.4167, 1.0, 0.4167, -1.11e-16, 0.5, -1.11e-16, 0.5, 0.1667, 0.4167, 0.1667, 0.4167, 0.1667, 0.5, 0.1667, 0.5, 0.3333, 0.4167, 0.3333, 0.4167, 0.3333, 0.5, 0.3333, 0.5, 0.5, 0.4167, 0.5, 1.0, 0.5, 1.0, 1.0, 0.9167, 1.0, 0.9167, 0.5, 0.9167, 0.5, 0.9167, 1.0, 0.8333, 1.0, 0.8333, 0.5, 0.8333, 0.5, 0.8333, 1.0, 0.75, 1.0, 0.75, 0.5, 0.75, 0.5, 0.75, 1.0, 0.6667, 1.0, 0.6667, 0.5, 0.6667, 0.5, 0.6667, 1.0, 0.5833, 1.0, 0.5833, 0.5, 0.5833, 0.5, 0.5833, 1.0, 0.5, 1.0, 0.5, 0.5, 0.5, 0.5, 0.5, 1.0, 0.4167, 1.0, 0.4167, 0.5, 0.4167, 0.5, 0.4167, 1.0, 0.3333, 1.0, 0.3333, 0.5, 0.3333, 0.5, 0.3333, 1.0, 0.25, 1.0, 0.25, 0.5, 0.25, 0.5, 0.25, 1.0, 0.1667, 1.0, 0.1667, 0.5, 0.37, 0.4578, 0.25, 0.49, 0.13, 0.4578, 0.04215, 0.37, 0.01, 0.25, 0.04215, 0.13, 0.13, 0.04215, 0.25, 0.01, 0.37, 0.04215, 0.4578, 0.13, 0.49, 0.25, 0.4578, 0.37, 0.1667, 0.5, 0.1667, 1.0, 0.08333, 1.0, 0.08333, 0.5, 0.08333, 0.5, 0.08333, 1.0, 7.451e-08, 1.0, 7.451e-08, 0.5, 0.75, 0.49, 0.87, 0.4578, 0.9578, 0.37, 0.99, 0.25, 0.9578, 0.13, 0.87, 0.04215, 0.75, 0.01, 0.63, 0.04215, 0.5422, 0.13, 0.51, 0.25, 0.5422, 0.37, 0.63, 0.4578, 1.0, 0.5, 1.0, 1.0, 0.8333, 1.0, 0.8333, 0.5, 0.8333, 0.5, 0.8333, 1.0, 0.6667, 1.0, 0.6667, 0.5, 0.6667, 0.5, 0.6667, 1.0, 0.5, 1.0, 0.5, 0.5, 0.5, 0.5, 0.5, 1.0, 0.3333, 1.0, 0.3333, 0.5, 0.4578, 0.37, 0.25, 0.49, 0.04215, 0.37, 0.04215, 0.13, 0.25, 0.01, 0.4578, 0.13, 0.3333, 0.5, 0.3333, 1.0, 0.1667, 1.0, 0.1667, 0.5, 0.1667, 0.5, 0.1667, 1.0, -8.941e-08, 1.0, -8.941e-08, 0.5, 0.75, 0.49, 0.9578, 0.37, 0.9578, 0.13, 0.75, 0.01, 0.5422, 0.13, 0.5422, 0.37, 0.375, 0.0, 0.625, 0.0, 0.625, 0.25, 0.375, 0.25, 0.375, 0.25, 0.625, 0.25, 0.625, 0.5, 0.375, 0.5, 0.375, 0.5, 0.625, 0.5, 0.625, 0.75, 0.375, 0.75, 0.375, 0.75, 0.625, 0.75, 0.625, 1.0, 0.375, 1.0, 0.125, 0.5, 0.375, 0.5, 0.375, 0.75, 0.125, 0.75, 0.625, 0.5, 0.875, 0.5, 0.875, 0.75, 0.625, 0.75, 1.0, 0.5, 1.0, 1.0, 0.8333, 1.0, 0.8333, 0.5, 0.8333, 0.5, 0.8333, 1.0, 0.6667, 1.0, 0.6667, 0.5, 0.6667, 0.5, 0.6667, 1.0, 0.5, 1.0, 0.5, 0.5, 0.5, 0.5, 0.5, 1.0, 0.3333, 1.0, 0.3333, 0.5, 0.6667, 1.0, 0.8333, 1.0, 0.8333, 1.0, 0.6667, 1.0, 0.3333, 0.5, 0.3333, 1.0, 0.1667, 1.0, 0.1667, 0.5, 0.1667, 0.5, 0.1667, 1.0, -8.941e-08, 1.0, -8.941e-08, 0.5, 0.75, 0.49, 0.9578, 0.37, 0.9578, 0.13, 0.75, 0.01, 0.5422, 0.13, 0.5422, 0.37, -8.941e-08, 1.0, 0.1667, 1.0, 0.1667, 1.0, -8.941e-08, 1.0, 0.1667, 1.0, 0.3333, 1.0, 0.3333, 1.0, 0.1667, 1.0, 0.8333, 1.0, 1.0, 1.0, 1.0, 1.0, 0.8333, 1.0, 0.5, 1.0, 0.6667, 1.0, 0.6667, 1.0, 0.5, 1.0, -8.941e-08, 1.0, 0.1667, 1.0, 0.1667, 1.0, -8.941e-08, 1.0, 0.3333, 1.0, 0.5, 1.0, 0.5, 1.0, 0.3333, 1.0, 0.4578, 0.37, 0.25, 0.49, 0.04215, 0.37, 0.04215, 0.13, 0.25, 0.01, 0.4578, 0.13, 0.3333, 1.0, 0.5, 1.0, 0.5, 1.0, 0.3333, 1.0, 0.6667, 1.0, 0.8333, 1.0, 0.8333, 1.0, 0.6667, 1.0, 0.1667, 1.0, 0.3333, 1.0, 0.3333, 1.0, 0.1667, 1.0, 0.5, 1.0, 0.6667, 1.0, 0.6667, 1.0, 0.5, 1.0, 0.8333, 1.0, 1.0, 1.0, 1.0, 1.0, 0.8333, 1.0])
me_torus_001.update()

# ---- objects
ob_sillygoldtoilet = bpy.data.objects.new('SillyGoldToilet', me_torus_001)

# ---- transforms, parenting, visibility, modifiers, constraints
ob_sillygoldtoilet.location = (1.192e-07, -7.451e-09, 0.0)
ob_sillygoldtoilet.rotation_euler = (0.08727, 1.571, 0.0)

# ---- collection membership
col_collection.objects.link(ob_sillygoldtoilet)

# ---- scene / render settings (as saved in the file)
scene.frame_start = 1; scene.frame_end = 250; scene.frame_set(1)
scene.render.engine = 'BLENDER_EEVEE_NEXT'
bpy.context.view_layer.update()

# ---- added for rendering (the .blend has no active camera and no usable light): camera, sun
cam_auto = bpy.data.cameras.new('AutoCamera')
cam_auto.lens = 50.0
cam_auto.sensor_width = 36.0
cam_auto.clip_end = 1000.0
ob_auto_camera = bpy.data.objects.new('AutoCamera', cam_auto)
scene.collection.objects.link(ob_auto_camera)
ob_auto_camera.location = (6.5216, -8.5626, 5.40104)
ob_auto_camera.rotation_euler = (1.09748, -7.21219e-08, 0.694738)
scene.camera = ob_auto_camera
light_auto_sun = bpy.data.lights.new('AutoSun', 'SUN')
light_auto_sun.energy = 3.0
light_auto_sun.angle = 0.0523599
ob_auto_sun = bpy.data.objects.new('AutoSun', light_auto_sun)
scene.collection.objects.link(ob_auto_sun)
ob_auto_sun.rotation_euler = (0.872665, 0.174533, 0.523599)
bpy.context.view_layer.update()
